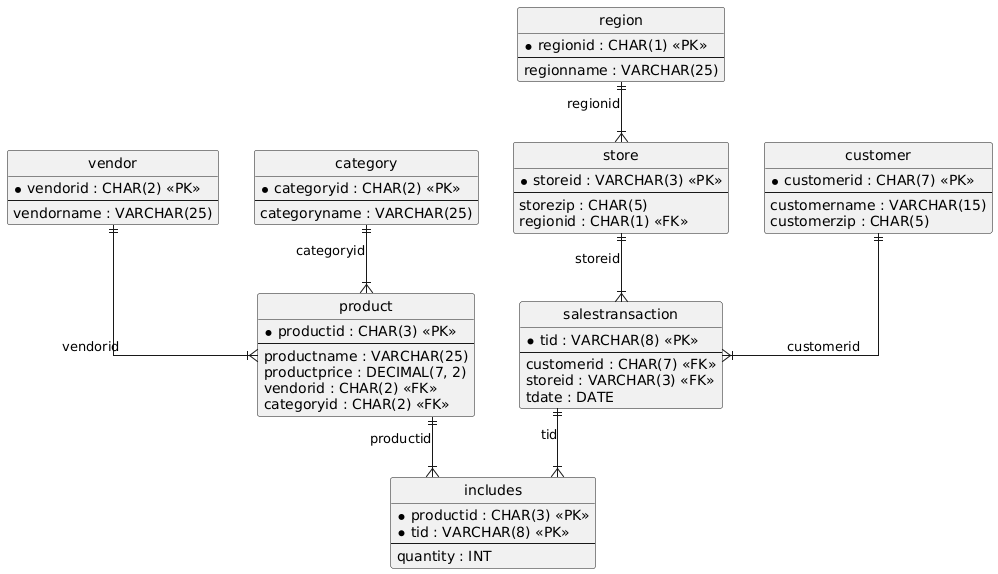

The diagram above was rendered by PlantUML. Its source (embedded in the PNG):
@startuml
hide circle
skinparam linetype ortho

entity "vendor" as vendor {
  * vendorid : CHAR(2) <<PK>>
  --
  vendorname : VARCHAR(25)
}

entity "category" as category {
  * categoryid : CHAR(2) <<PK>>
  --
  categoryname : VARCHAR(25)
}

entity "product" as product {
  * productid : CHAR(3) <<PK>>
  --
  productname : VARCHAR(25)
  productprice : DECIMAL(7, 2)
  vendorid : CHAR(2) <<FK>>
  categoryid : CHAR(2) <<FK>>
}

entity "region" as region {
  * regionid : CHAR(1) <<PK>>
  --
  regionname : VARCHAR(25)
}

entity "store" as store {
  * storeid : VARCHAR(3) <<PK>>
  --
  storezip : CHAR(5)
  regionid : CHAR(1) <<FK>>
}

entity "customer" as customer {
  * customerid : CHAR(7) <<PK>>
  --
  customername : VARCHAR(15)
  customerzip : CHAR(5)
}

entity "salestransaction" as salestransaction {
  * tid : VARCHAR(8) <<PK>>
  --
  customerid : CHAR(7) <<FK>>
  storeid : VARCHAR(3) <<FK>>
  tdate : DATE
}

entity "includes" as includes {
  * productid : CHAR(3) <<PK>>
  * tid : VARCHAR(8) <<PK>>
  --
  quantity : INT
}

vendor ||--|{ product : "vendorid"
category ||--|{ product : "categoryid"
region ||--|{ store : "regionid"
customer ||--|{ salestransaction : "customerid"
store ||--|{ salestransaction : "storeid"
product ||--|{ includes : "productid"
salestransaction ||--|{ includes : "tid"
@enduml